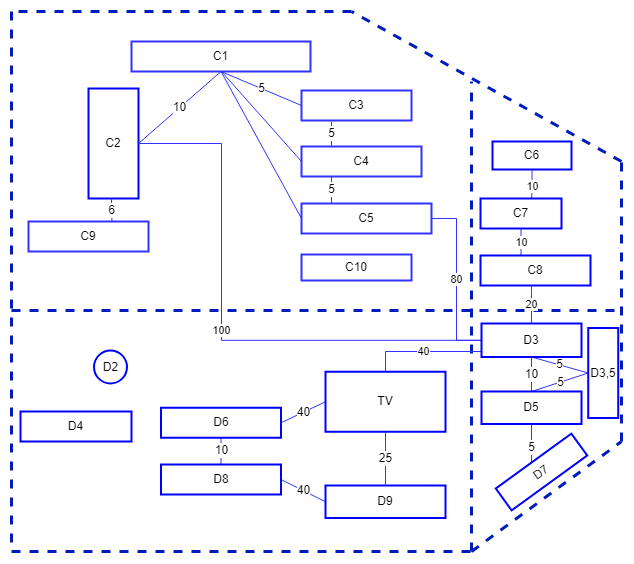

The diagram above was exported from draw.io. Its source (the exported page's mxGraphModel, read from the mxfile embedded in the PNG):
<mxGraphModel dx="1050" dy="573" grid="1" gridSize="10" guides="1" tooltips="1" connect="1" arrows="1" fold="1" page="1" pageScale="1" pageWidth="827" pageHeight="1169" math="0" shadow="0">
  <root>
    <mxCell id="0" />
    <mxCell id="1" parent="0" />
    <mxCell id="1GrTw9NyAeFFK76uSyEM-6" value="" style="endArrow=none;html=1;rounded=0;dashed=1;strokeWidth=3;fillColor=#0050ef;strokeColor=#001DBC;" parent="1" edge="1">
      <mxGeometry width="50" height="50" relative="1" as="geometry">
        <mxPoint x="100" y="60" as="sourcePoint" />
        <mxPoint x="100" y="600" as="targetPoint" />
      </mxGeometry>
    </mxCell>
    <mxCell id="1GrTw9NyAeFFK76uSyEM-9" value="" style="endArrow=none;dashed=1;html=1;rounded=0;strokeWidth=3;fillColor=#0050ef;strokeColor=#001DBC;" parent="1" edge="1">
      <mxGeometry width="50" height="50" relative="1" as="geometry">
        <mxPoint x="440" y="60" as="sourcePoint" />
        <mxPoint x="100" y="60" as="targetPoint" />
      </mxGeometry>
    </mxCell>
    <mxCell id="1GrTw9NyAeFFK76uSyEM-10" value="" style="endArrow=none;dashed=1;html=1;rounded=0;strokeWidth=3;fillColor=#0050ef;strokeColor=#001DBC;" parent="1" edge="1">
      <mxGeometry width="50" height="50" relative="1" as="geometry">
        <mxPoint x="710" y="210" as="sourcePoint" />
        <mxPoint x="440" y="60" as="targetPoint" />
      </mxGeometry>
    </mxCell>
    <mxCell id="1GrTw9NyAeFFK76uSyEM-11" value="" style="endArrow=none;dashed=1;html=1;rounded=0;strokeWidth=3;fillColor=#0050ef;strokeColor=#001DBC;" parent="1" edge="1">
      <mxGeometry width="50" height="50" relative="1" as="geometry">
        <mxPoint x="100" y="600" as="sourcePoint" />
        <mxPoint x="560" y="600" as="targetPoint" />
      </mxGeometry>
    </mxCell>
    <mxCell id="1GrTw9NyAeFFK76uSyEM-12" value="" style="endArrow=none;dashed=1;html=1;rounded=0;strokeWidth=3;fillColor=#0050ef;strokeColor=#001DBC;" parent="1" edge="1">
      <mxGeometry width="50" height="50" relative="1" as="geometry">
        <mxPoint x="560" y="600" as="sourcePoint" />
        <mxPoint x="710" y="490" as="targetPoint" />
      </mxGeometry>
    </mxCell>
    <mxCell id="1GrTw9NyAeFFK76uSyEM-13" value="" style="endArrow=none;dashed=1;html=1;rounded=0;strokeWidth=3;fillColor=#0050ef;strokeColor=#001DBC;" parent="1" edge="1">
      <mxGeometry width="50" height="50" relative="1" as="geometry">
        <mxPoint x="710" y="490" as="sourcePoint" />
        <mxPoint x="710" y="210" as="targetPoint" />
      </mxGeometry>
    </mxCell>
    <mxCell id="1GrTw9NyAeFFK76uSyEM-49" value="5" style="edgeStyle=none;shape=connector;rounded=0;orthogonalLoop=1;jettySize=auto;html=1;exitX=0.5;exitY=1;exitDx=0;exitDy=0;entryX=0;entryY=0.5;entryDx=0;entryDy=0;labelBackgroundColor=default;strokeColor=#3333FF;fontFamily=Helvetica;fontSize=12;fontColor=default;endArrow=none;" parent="1" source="1GrTw9NyAeFFK76uSyEM-14" target="1GrTw9NyAeFFK76uSyEM-19" edge="1">
      <mxGeometry relative="1" as="geometry" />
    </mxCell>
    <mxCell id="1GrTw9NyAeFFK76uSyEM-14" value="C1" style="rounded=0;whiteSpace=wrap;html=1;strokeColor=#3333FF;strokeWidth=2;" parent="1" vertex="1">
      <mxGeometry x="220" y="90" width="179" height="30" as="geometry" />
    </mxCell>
    <mxCell id="1GrTw9NyAeFFK76uSyEM-15" value="C2" style="rounded=0;whiteSpace=wrap;html=1;strokeWidth=2;fillStyle=auto;strokeColor=#0000FF;" parent="1" vertex="1">
      <mxGeometry x="177" y="137" width="50" height="110" as="geometry" />
    </mxCell>
    <mxCell id="1GrTw9NyAeFFK76uSyEM-16" value="C9" style="rounded=0;whiteSpace=wrap;html=1;strokeColor=#3333FF;strokeWidth=2;" parent="1" vertex="1">
      <mxGeometry x="117" y="270" width="120" height="30" as="geometry" />
    </mxCell>
    <mxCell id="1GrTw9NyAeFFK76uSyEM-17" value="C5" style="rounded=0;whiteSpace=wrap;html=1;strokeColor=#3333FF;strokeWidth=2;" parent="1" vertex="1">
      <mxGeometry x="390" y="252" width="130" height="30" as="geometry" />
    </mxCell>
    <mxCell id="1GrTw9NyAeFFK76uSyEM-18" value="C4" style="rounded=0;whiteSpace=wrap;html=1;strokeColor=#3333FF;strokeWidth=2;" parent="1" vertex="1">
      <mxGeometry x="390" y="195" width="120" height="30" as="geometry" />
    </mxCell>
    <mxCell id="1GrTw9NyAeFFK76uSyEM-19" value="C3" style="rounded=0;whiteSpace=wrap;html=1;strokeColor=#3333FF;strokeWidth=2;" parent="1" vertex="1">
      <mxGeometry x="390" y="139" width="110" height="30" as="geometry" />
    </mxCell>
    <mxCell id="1GrTw9NyAeFFK76uSyEM-20" value="C10" style="rounded=0;whiteSpace=wrap;html=1;strokeColor=#3333FF;strokeWidth=2;" parent="1" vertex="1">
      <mxGeometry x="390" y="303" width="110" height="26" as="geometry" />
    </mxCell>
    <mxCell id="1GrTw9NyAeFFK76uSyEM-21" value="" style="endArrow=none;dashed=1;html=1;rounded=0;strokeWidth=3;fillColor=#0050ef;strokeColor=#001DBC;" parent="1" edge="1">
      <mxGeometry width="50" height="50" relative="1" as="geometry">
        <mxPoint x="560" y="600" as="sourcePoint" />
        <mxPoint x="560" y="130" as="targetPoint" />
      </mxGeometry>
    </mxCell>
    <mxCell id="1GrTw9NyAeFFK76uSyEM-23" value="" style="endArrow=none;dashed=1;html=1;rounded=0;fontFamily=Helvetica;fontSize=12;fontColor=default;strokeWidth=3;fillColor=#0050ef;strokeColor=#001DBC;" parent="1" edge="1">
      <mxGeometry width="50" height="50" relative="1" as="geometry">
        <mxPoint x="100" y="359" as="sourcePoint" />
        <mxPoint x="710" y="359" as="targetPoint" />
      </mxGeometry>
    </mxCell>
    <mxCell id="1GrTw9NyAeFFK76uSyEM-24" value="D2" style="ellipse;whiteSpace=wrap;html=1;aspect=fixed;rounded=0;fillStyle=auto;strokeColor=#0000FF;strokeWidth=2;fontFamily=Helvetica;fontSize=12;fontColor=default;fillColor=default;" parent="1" vertex="1">
      <mxGeometry x="182.5" y="399" width="33" height="33" as="geometry" />
    </mxCell>
    <mxCell id="1GrTw9NyAeFFK76uSyEM-27" value="D4" style="rounded=0;whiteSpace=wrap;html=1;fillStyle=auto;strokeColor=#0000FF;strokeWidth=2;fontFamily=Helvetica;fontSize=12;fontColor=default;fillColor=default;" parent="1" vertex="1">
      <mxGeometry x="109" y="460" width="111" height="30" as="geometry" />
    </mxCell>
    <mxCell id="1GrTw9NyAeFFK76uSyEM-59" value="10" style="edgeStyle=none;shape=connector;rounded=0;orthogonalLoop=1;jettySize=auto;html=1;labelBackgroundColor=default;strokeColor=#3333FF;fontFamily=Helvetica;fontSize=12;fontColor=default;endArrow=none;" parent="1" source="1GrTw9NyAeFFK76uSyEM-28" target="1GrTw9NyAeFFK76uSyEM-29" edge="1">
      <mxGeometry relative="1" as="geometry" />
    </mxCell>
    <mxCell id="1GrTw9NyAeFFK76uSyEM-60" value="40" style="edgeStyle=none;shape=connector;rounded=0;orthogonalLoop=1;jettySize=auto;html=1;entryX=0;entryY=0.5;entryDx=0;entryDy=0;labelBackgroundColor=default;strokeColor=#3333FF;fontFamily=Helvetica;fontSize=12;fontColor=default;endArrow=none;exitX=1;exitY=0.5;exitDx=0;exitDy=0;" parent="1" source="1GrTw9NyAeFFK76uSyEM-28" target="1GrTw9NyAeFFK76uSyEM-30" edge="1">
      <mxGeometry relative="1" as="geometry" />
    </mxCell>
    <mxCell id="1GrTw9NyAeFFK76uSyEM-28" value="D6" style="rounded=0;whiteSpace=wrap;html=1;fillStyle=auto;strokeColor=#0000FF;strokeWidth=2;fontFamily=Helvetica;fontSize=12;fontColor=default;fillColor=default;" parent="1" vertex="1">
      <mxGeometry x="249.5" y="456.25" width="120" height="30" as="geometry" />
    </mxCell>
    <mxCell id="1GrTw9NyAeFFK76uSyEM-63" value="40" style="edgeStyle=none;shape=connector;rounded=0;orthogonalLoop=1;jettySize=auto;html=1;entryX=0;entryY=0.5;entryDx=0;entryDy=0;labelBackgroundColor=default;strokeColor=#3333FF;fontFamily=Helvetica;fontSize=12;fontColor=default;endArrow=none;exitX=1;exitY=0.5;exitDx=0;exitDy=0;" parent="1" source="1GrTw9NyAeFFK76uSyEM-29" target="1GrTw9NyAeFFK76uSyEM-31" edge="1">
      <mxGeometry relative="1" as="geometry" />
    </mxCell>
    <mxCell id="1GrTw9NyAeFFK76uSyEM-29" value="D8" style="rounded=0;whiteSpace=wrap;html=1;fillStyle=auto;strokeColor=#0000FF;strokeWidth=2;fontFamily=Helvetica;fontSize=12;fontColor=default;fillColor=default;" parent="1" vertex="1">
      <mxGeometry x="249.5" y="513" width="120" height="30" as="geometry" />
    </mxCell>
    <mxCell id="1GrTw9NyAeFFK76uSyEM-58" value="20" style="edgeStyle=none;shape=connector;rounded=0;orthogonalLoop=1;jettySize=auto;html=1;entryX=0.5;entryY=0;entryDx=0;entryDy=0;labelBackgroundColor=default;strokeColor=#3333FF;fontFamily=Helvetica;fontSize=12;fontColor=default;endArrow=none;" parent="1" source="1GrTw9NyAeFFK76uSyEM-30" target="1GrTw9NyAeFFK76uSyEM-31" edge="1">
      <mxGeometry relative="1" as="geometry" />
    </mxCell>
    <mxCell id="1GrTw9NyAeFFK76uSyEM-30" value="TV" style="rounded=0;whiteSpace=wrap;html=1;fillStyle=auto;strokeColor=#0000FF;strokeWidth=2;fontFamily=Helvetica;fontSize=12;fontColor=default;fillColor=default;" parent="1" vertex="1">
      <mxGeometry x="414" y="420.25" width="120" height="60" as="geometry" />
    </mxCell>
    <mxCell id="1GrTw9NyAeFFK76uSyEM-31" value="D9" style="rounded=0;whiteSpace=wrap;html=1;fillStyle=auto;strokeColor=#0000FF;strokeWidth=2;fontFamily=Helvetica;fontSize=12;fontColor=default;fillColor=default;" parent="1" vertex="1">
      <mxGeometry x="414" y="534" width="120" height="32.5" as="geometry" />
    </mxCell>
    <mxCell id="phEp8SnEDXVBt3uU83DQ-8" value="10" style="edgeStyle=orthogonalEdgeStyle;shape=connector;rounded=0;orthogonalLoop=1;jettySize=auto;html=1;entryX=0.664;entryY=0.093;entryDx=0;entryDy=0;entryPerimeter=0;labelBackgroundColor=default;strokeColor=#3333ff;fontFamily=Helvetica;fontSize=11;fontColor=default;endArrow=none;endFill=0;" edge="1" parent="1" source="1GrTw9NyAeFFK76uSyEM-32" target="1GrTw9NyAeFFK76uSyEM-34">
      <mxGeometry relative="1" as="geometry">
        <Array as="points">
          <mxPoint x="621" y="238" />
          <mxPoint x="620" y="250" />
        </Array>
      </mxGeometry>
    </mxCell>
    <mxCell id="1GrTw9NyAeFFK76uSyEM-32" value="C6" style="rounded=0;whiteSpace=wrap;html=1;fillStyle=auto;strokeColor=#0000FF;strokeWidth=2;fontFamily=Helvetica;fontSize=12;fontColor=default;fillColor=default;" parent="1" vertex="1">
      <mxGeometry x="581" y="190" width="79" height="28" as="geometry" />
    </mxCell>
    <mxCell id="phEp8SnEDXVBt3uU83DQ-7" value="10" style="edgeStyle=orthogonalEdgeStyle;shape=connector;rounded=0;orthogonalLoop=1;jettySize=auto;html=1;labelBackgroundColor=default;strokeColor=#3333ff;fontFamily=Helvetica;fontSize=11;fontColor=default;endArrow=none;endFill=0;" edge="1" parent="1" source="1GrTw9NyAeFFK76uSyEM-34" target="1GrTw9NyAeFFK76uSyEM-36">
      <mxGeometry relative="1" as="geometry">
        <Array as="points">
          <mxPoint x="610" y="300" />
          <mxPoint x="610" y="300" />
        </Array>
      </mxGeometry>
    </mxCell>
    <mxCell id="1GrTw9NyAeFFK76uSyEM-34" value="C7" style="rounded=0;whiteSpace=wrap;html=1;fillStyle=auto;strokeColor=#0000FF;strokeWidth=2;fontFamily=Helvetica;fontSize=12;fontColor=default;fillColor=default;" parent="1" vertex="1">
      <mxGeometry x="569" y="247" width="81" height="30" as="geometry" />
    </mxCell>
    <mxCell id="1GrTw9NyAeFFK76uSyEM-36" value="C8" style="rounded=0;whiteSpace=wrap;html=1;fillStyle=auto;strokeColor=#0000FF;strokeWidth=2;fontFamily=Helvetica;fontSize=12;fontColor=default;fillColor=default;" parent="1" vertex="1">
      <mxGeometry x="569" y="304" width="110" height="30" as="geometry" />
    </mxCell>
    <mxCell id="1GrTw9NyAeFFK76uSyEM-64" value="10" style="edgeStyle=none;shape=connector;rounded=0;orthogonalLoop=1;jettySize=auto;html=1;entryX=0.5;entryY=0;entryDx=0;entryDy=0;labelBackgroundColor=default;strokeColor=#3333FF;fontFamily=Helvetica;fontSize=12;fontColor=default;endArrow=none;" parent="1" source="1GrTw9NyAeFFK76uSyEM-38" target="1GrTw9NyAeFFK76uSyEM-39" edge="1">
      <mxGeometry relative="1" as="geometry" />
    </mxCell>
    <mxCell id="1GrTw9NyAeFFK76uSyEM-68" value="5" style="edgeStyle=none;shape=connector;rounded=0;orthogonalLoop=1;jettySize=auto;html=1;entryX=0;entryY=0.5;entryDx=0;entryDy=0;labelBackgroundColor=default;strokeColor=#3333FF;fontFamily=Helvetica;fontSize=12;fontColor=default;endArrow=none;exitX=0.5;exitY=1;exitDx=0;exitDy=0;" parent="1" source="1GrTw9NyAeFFK76uSyEM-38" target="1GrTw9NyAeFFK76uSyEM-42" edge="1">
      <mxGeometry relative="1" as="geometry" />
    </mxCell>
    <mxCell id="phEp8SnEDXVBt3uU83DQ-2" value="40" style="edgeStyle=orthogonalEdgeStyle;shape=connector;rounded=0;orthogonalLoop=1;jettySize=auto;html=1;entryX=0.5;entryY=0;entryDx=0;entryDy=0;labelBackgroundColor=default;strokeColor=#3333ff;fontFamily=Helvetica;fontSize=11;fontColor=default;endArrow=none;endFill=0;" edge="1" parent="1" source="1GrTw9NyAeFFK76uSyEM-38" target="1GrTw9NyAeFFK76uSyEM-30">
      <mxGeometry relative="1" as="geometry">
        <Array as="points">
          <mxPoint x="474" y="400" />
        </Array>
      </mxGeometry>
    </mxCell>
    <mxCell id="phEp8SnEDXVBt3uU83DQ-4" value="80" style="edgeStyle=orthogonalEdgeStyle;shape=connector;rounded=0;orthogonalLoop=1;jettySize=auto;html=1;entryX=1;entryY=0.5;entryDx=0;entryDy=0;labelBackgroundColor=default;strokeColor=#3333ff;fontFamily=Helvetica;fontSize=11;fontColor=default;endArrow=none;endFill=0;" edge="1" parent="1" source="1GrTw9NyAeFFK76uSyEM-38" target="1GrTw9NyAeFFK76uSyEM-17">
      <mxGeometry relative="1" as="geometry" />
    </mxCell>
    <mxCell id="phEp8SnEDXVBt3uU83DQ-5" value="100" style="edgeStyle=orthogonalEdgeStyle;shape=connector;rounded=0;orthogonalLoop=1;jettySize=auto;html=1;entryX=1;entryY=0.5;entryDx=0;entryDy=0;labelBackgroundColor=default;strokeColor=#3333ff;fontFamily=Helvetica;fontSize=11;fontColor=default;endArrow=none;endFill=0;" edge="1" parent="1" source="1GrTw9NyAeFFK76uSyEM-38" target="1GrTw9NyAeFFK76uSyEM-15">
      <mxGeometry relative="1" as="geometry">
        <Array as="points">
          <mxPoint x="310" y="389" />
          <mxPoint x="310" y="192" />
        </Array>
      </mxGeometry>
    </mxCell>
    <mxCell id="phEp8SnEDXVBt3uU83DQ-6" value="20" style="edgeStyle=orthogonalEdgeStyle;shape=connector;rounded=0;orthogonalLoop=1;jettySize=auto;html=1;labelBackgroundColor=default;strokeColor=#3333ff;fontFamily=Helvetica;fontSize=11;fontColor=default;endArrow=none;endFill=0;" edge="1" parent="1" source="1GrTw9NyAeFFK76uSyEM-38" target="1GrTw9NyAeFFK76uSyEM-36">
      <mxGeometry relative="1" as="geometry">
        <Array as="points">
          <mxPoint x="620" y="340" />
          <mxPoint x="620" y="340" />
        </Array>
      </mxGeometry>
    </mxCell>
    <mxCell id="1GrTw9NyAeFFK76uSyEM-38" value="D3" style="rounded=0;whiteSpace=wrap;html=1;fillStyle=auto;strokeColor=#0000FF;strokeWidth=2;fontFamily=Helvetica;fontSize=12;fontColor=default;fillColor=default;" parent="1" vertex="1">
      <mxGeometry x="570" y="372" width="100" height="33.5" as="geometry" />
    </mxCell>
    <mxCell id="1GrTw9NyAeFFK76uSyEM-67" value="5" style="edgeStyle=none;shape=connector;rounded=0;orthogonalLoop=1;jettySize=auto;html=1;entryX=0.417;entryY=0.267;entryDx=0;entryDy=0;entryPerimeter=0;labelBackgroundColor=default;strokeColor=#3333FF;fontFamily=Helvetica;fontSize=12;fontColor=default;endArrow=none;" parent="1" source="1GrTw9NyAeFFK76uSyEM-39" target="1GrTw9NyAeFFK76uSyEM-40" edge="1">
      <mxGeometry relative="1" as="geometry" />
    </mxCell>
    <mxCell id="1GrTw9NyAeFFK76uSyEM-69" value="5" style="edgeStyle=none;shape=connector;rounded=0;orthogonalLoop=1;jettySize=auto;html=1;entryX=0;entryY=0.5;entryDx=0;entryDy=0;labelBackgroundColor=default;strokeColor=#3333FF;fontFamily=Helvetica;fontSize=12;fontColor=default;endArrow=none;exitX=0.5;exitY=0;exitDx=0;exitDy=0;" parent="1" source="1GrTw9NyAeFFK76uSyEM-39" target="1GrTw9NyAeFFK76uSyEM-42" edge="1">
      <mxGeometry relative="1" as="geometry" />
    </mxCell>
    <mxCell id="1GrTw9NyAeFFK76uSyEM-39" value="D5" style="rounded=0;whiteSpace=wrap;html=1;fillStyle=auto;strokeColor=#0000FF;strokeWidth=2;fontFamily=Helvetica;fontSize=12;fontColor=default;fillColor=default;" parent="1" vertex="1">
      <mxGeometry x="570" y="440" width="100" height="32.5" as="geometry" />
    </mxCell>
    <mxCell id="1GrTw9NyAeFFK76uSyEM-40" value="D7" style="rounded=0;whiteSpace=wrap;html=1;fillStyle=auto;strokeColor=#0000FF;strokeWidth=2;fontFamily=Helvetica;fontSize=12;fontColor=default;fillColor=default;rotation=324;" parent="1" vertex="1">
      <mxGeometry x="583.2800000000001" y="507" width="93.44" height="27" as="geometry" />
    </mxCell>
    <mxCell id="1GrTw9NyAeFFK76uSyEM-42" value="D3,5" style="rounded=0;whiteSpace=wrap;html=1;fillStyle=auto;strokeColor=#0000FF;strokeWidth=2;fontFamily=Helvetica;fontSize=12;fontColor=default;fillColor=default;" parent="1" vertex="1">
      <mxGeometry x="676.72" y="376.5" width="30" height="90" as="geometry" />
    </mxCell>
    <mxCell id="1GrTw9NyAeFFK76uSyEM-47" value="10" style="endArrow=none;html=1;rounded=0;fontFamily=Helvetica;fontSize=12;fontColor=default;strokeColor=#3333FF;exitX=1;exitY=0.5;exitDx=0;exitDy=0;entryX=0.5;entryY=1;entryDx=0;entryDy=0;" parent="1" source="1GrTw9NyAeFFK76uSyEM-15" target="1GrTw9NyAeFFK76uSyEM-14" edge="1">
      <mxGeometry width="50" height="50" relative="1" as="geometry">
        <mxPoint x="390" y="320" as="sourcePoint" />
        <mxPoint x="440" y="270" as="targetPoint" />
      </mxGeometry>
    </mxCell>
    <mxCell id="1GrTw9NyAeFFK76uSyEM-48" value="" style="endArrow=none;html=1;rounded=0;labelBackgroundColor=default;strokeColor=#3333FF;fontFamily=Helvetica;fontSize=12;fontColor=default;shape=connector;entryX=0.5;entryY=1;entryDx=0;entryDy=0;exitX=0;exitY=0.5;exitDx=0;exitDy=0;" parent="1" source="1GrTw9NyAeFFK76uSyEM-17" target="1GrTw9NyAeFFK76uSyEM-14" edge="1">
      <mxGeometry width="50" height="50" relative="1" as="geometry">
        <mxPoint x="390" y="320" as="sourcePoint" />
        <mxPoint x="440" y="270" as="targetPoint" />
      </mxGeometry>
    </mxCell>
    <mxCell id="1GrTw9NyAeFFK76uSyEM-50" value="" style="endArrow=none;html=1;rounded=0;labelBackgroundColor=default;strokeColor=#3333FF;fontFamily=Helvetica;fontSize=12;fontColor=default;shape=connector;exitX=0;exitY=0.5;exitDx=0;exitDy=0;" parent="1" source="1GrTw9NyAeFFK76uSyEM-18" edge="1">
      <mxGeometry width="50" height="50" relative="1" as="geometry">
        <mxPoint x="390" y="320" as="sourcePoint" />
        <mxPoint x="310" y="120" as="targetPoint" />
      </mxGeometry>
    </mxCell>
    <mxCell id="1GrTw9NyAeFFK76uSyEM-54" value="25" style="endArrow=none;html=1;rounded=0;labelBackgroundColor=default;strokeColor=#3333FF;fontFamily=Helvetica;fontSize=12;fontColor=default;shape=connector;entryX=0.5;entryY=1;entryDx=0;entryDy=0;exitX=0.5;exitY=0;exitDx=0;exitDy=0;" parent="1" source="1GrTw9NyAeFFK76uSyEM-31" target="1GrTw9NyAeFFK76uSyEM-30" edge="1">
      <mxGeometry width="50" height="50" relative="1" as="geometry">
        <mxPoint x="319.5" y="332" as="sourcePoint" />
        <mxPoint x="369.5" y="282" as="targetPoint" />
      </mxGeometry>
    </mxCell>
    <mxCell id="1GrTw9NyAeFFK76uSyEM-55" value="6" style="endArrow=none;html=1;rounded=0;labelBackgroundColor=default;strokeColor=#3333FF;fontFamily=Helvetica;fontSize=12;fontColor=default;shape=connector;exitX=0.695;exitY=0.02;exitDx=0;exitDy=0;exitPerimeter=0;" parent="1" source="1GrTw9NyAeFFK76uSyEM-16" edge="1">
      <mxGeometry width="50" height="50" relative="1" as="geometry">
        <mxPoint x="152" y="297" as="sourcePoint" />
        <mxPoint x="200" y="247" as="targetPoint" />
      </mxGeometry>
    </mxCell>
    <mxCell id="1GrTw9NyAeFFK76uSyEM-61" style="edgeStyle=none;shape=connector;rounded=0;orthogonalLoop=1;jettySize=auto;html=1;entryX=1;entryY=1;entryDx=0;entryDy=0;labelBackgroundColor=default;strokeColor=#3333FF;fontFamily=Helvetica;fontSize=12;fontColor=default;endArrow=none;" parent="1" source="1GrTw9NyAeFFK76uSyEM-29" target="1GrTw9NyAeFFK76uSyEM-29" edge="1">
      <mxGeometry relative="1" as="geometry" />
    </mxCell>
    <mxCell id="1GrTw9NyAeFFK76uSyEM-65" value="5" style="endArrow=none;html=1;rounded=0;labelBackgroundColor=default;strokeColor=#3333FF;fontFamily=Helvetica;fontSize=12;fontColor=default;shape=connector;exitX=0.25;exitY=0;exitDx=0;exitDy=0;" parent="1" source="1GrTw9NyAeFFK76uSyEM-18" edge="1">
      <mxGeometry width="50" height="50" relative="1" as="geometry">
        <mxPoint x="390" y="320" as="sourcePoint" />
        <mxPoint x="420" y="170" as="targetPoint" />
      </mxGeometry>
    </mxCell>
    <mxCell id="1GrTw9NyAeFFK76uSyEM-66" value="5" style="endArrow=none;html=1;rounded=0;labelBackgroundColor=default;strokeColor=#3333FF;fontFamily=Helvetica;fontSize=12;fontColor=default;shape=connector;entryX=0.25;entryY=1;entryDx=0;entryDy=0;" parent="1" target="1GrTw9NyAeFFK76uSyEM-18" edge="1">
      <mxGeometry width="50" height="50" relative="1" as="geometry">
        <mxPoint x="420" y="252" as="sourcePoint" />
        <mxPoint x="440" y="270" as="targetPoint" />
      </mxGeometry>
    </mxCell>
  </root>
</mxGraphModel>